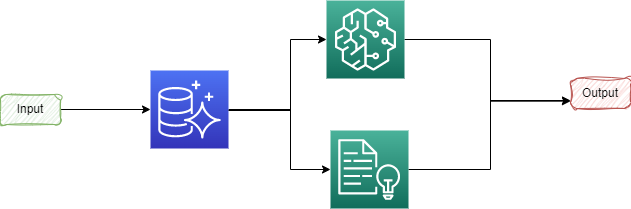

The diagram above was exported from draw.io. Its source (the exported page's mxGraphModel, read from the mxfile embedded in the PNG):
<mxGraphModel dx="1018" dy="654" grid="1" gridSize="10" guides="1" tooltips="1" connect="1" arrows="1" fold="1" page="1" pageScale="1" pageWidth="827" pageHeight="1169" math="0" shadow="0">
  <root>
    <mxCell id="0" />
    <mxCell id="1" parent="0" />
    <mxCell id="zCcCjv2qzI_-oaG76RUe-5" value="" style="edgeStyle=orthogonalEdgeStyle;rounded=0;orthogonalLoop=1;jettySize=auto;html=1;" edge="1" parent="1" source="zCcCjv2qzI_-oaG76RUe-1" target="zCcCjv2qzI_-oaG76RUe-3">
      <mxGeometry relative="1" as="geometry">
        <Array as="points">
          <mxPoint x="300" y="319" />
          <mxPoint x="300" y="379" />
        </Array>
      </mxGeometry>
    </mxCell>
    <mxCell id="zCcCjv2qzI_-oaG76RUe-1" value="" style="sketch=0;points=[[0,0,0],[0.25,0,0],[0.5,0,0],[0.75,0,0],[1,0,0],[0,1,0],[0.25,1,0],[0.5,1,0],[0.75,1,0],[1,1,0],[0,0.25,0],[0,0.5,0],[0,0.75,0],[1,0.25,0],[1,0.5,0],[1,0.75,0]];outlineConnect=0;fontColor=#232F3E;gradientColor=#4D72F3;gradientDirection=north;fillColor=#3334B9;strokeColor=#ffffff;dashed=0;verticalLabelPosition=bottom;verticalAlign=top;align=center;html=1;fontSize=12;fontStyle=0;aspect=fixed;shape=mxgraph.aws4.resourceIcon;resIcon=mxgraph.aws4.aurora;" vertex="1" parent="1">
      <mxGeometry x="160" y="280" width="78" height="78" as="geometry" />
    </mxCell>
    <mxCell id="zCcCjv2qzI_-oaG76RUe-7" style="edgeStyle=orthogonalEdgeStyle;rounded=0;orthogonalLoop=1;jettySize=auto;html=1;exitX=1;exitY=0.5;exitDx=0;exitDy=0;exitPerimeter=0;entryX=0;entryY=0.678;entryDx=0;entryDy=0;entryPerimeter=0;" edge="1" parent="1" source="zCcCjv2qzI_-oaG76RUe-2">
      <mxGeometry relative="1" as="geometry">
        <mxPoint x="580" y="310.67999999999995" as="targetPoint" />
        <Array as="points">
          <mxPoint x="500" y="249" />
          <mxPoint x="500" y="311" />
        </Array>
      </mxGeometry>
    </mxCell>
    <mxCell id="zCcCjv2qzI_-oaG76RUe-2" value="" style="sketch=0;points=[[0,0,0],[0.25,0,0],[0.5,0,0],[0.75,0,0],[1,0,0],[0,1,0],[0.25,1,0],[0.5,1,0],[0.75,1,0],[1,1,0],[0,0.25,0],[0,0.5,0],[0,0.75,0],[1,0.25,0],[1,0.5,0],[1,0.75,0]];outlineConnect=0;fontColor=#232F3E;gradientColor=#4AB29A;gradientDirection=north;fillColor=#116D5B;strokeColor=#ffffff;dashed=0;verticalLabelPosition=bottom;verticalAlign=top;align=center;html=1;fontSize=12;fontStyle=0;aspect=fixed;shape=mxgraph.aws4.resourceIcon;resIcon=mxgraph.aws4.sagemaker;" vertex="1" parent="1">
      <mxGeometry x="336" y="210" width="78" height="78" as="geometry" />
    </mxCell>
    <mxCell id="zCcCjv2qzI_-oaG76RUe-8" style="edgeStyle=orthogonalEdgeStyle;rounded=0;orthogonalLoop=1;jettySize=auto;html=1;" edge="1" parent="1" source="zCcCjv2qzI_-oaG76RUe-3">
      <mxGeometry relative="1" as="geometry">
        <mxPoint x="580" y="310" as="targetPoint" />
        <Array as="points">
          <mxPoint x="500" y="379" />
          <mxPoint x="500" y="310" />
        </Array>
      </mxGeometry>
    </mxCell>
    <mxCell id="zCcCjv2qzI_-oaG76RUe-3" value="" style="sketch=0;points=[[0,0,0],[0.25,0,0],[0.5,0,0],[0.75,0,0],[1,0,0],[0,1,0],[0.25,1,0],[0.5,1,0],[0.75,1,0],[1,1,0],[0,0.25,0],[0,0.5,0],[0,0.75,0],[1,0.25,0],[1,0.5,0],[1,0.75,0]];outlineConnect=0;fontColor=#232F3E;gradientColor=#4AB29A;gradientDirection=north;fillColor=#116D5B;strokeColor=#ffffff;dashed=0;verticalLabelPosition=bottom;verticalAlign=top;align=center;html=1;fontSize=12;fontStyle=0;aspect=fixed;shape=mxgraph.aws4.resourceIcon;resIcon=mxgraph.aws4.comprehend;" vertex="1" parent="1">
      <mxGeometry x="340" y="340" width="78" height="78" as="geometry" />
    </mxCell>
    <mxCell id="zCcCjv2qzI_-oaG76RUe-6" value="" style="edgeStyle=orthogonalEdgeStyle;rounded=0;orthogonalLoop=1;jettySize=auto;html=1;entryX=0;entryY=0.5;entryDx=0;entryDy=0;entryPerimeter=0;" edge="1" parent="1" target="zCcCjv2qzI_-oaG76RUe-2">
      <mxGeometry relative="1" as="geometry">
        <mxPoint x="238" y="320" as="sourcePoint" />
        <mxPoint x="340" y="380" as="targetPoint" />
        <Array as="points">
          <mxPoint x="300" y="320" />
          <mxPoint x="300" y="249" />
        </Array>
      </mxGeometry>
    </mxCell>
    <mxCell id="zCcCjv2qzI_-oaG76RUe-9" value="Output" style="text;strokeColor=#b85450;align=center;fillColor=#f8cecc;html=1;verticalAlign=middle;whiteSpace=wrap;rounded=1;arcSize=20;glass=0;shadow=0;sketch=1;curveFitting=1;jiggle=2;" vertex="1" parent="1">
      <mxGeometry x="580" y="288" width="60" height="30" as="geometry" />
    </mxCell>
    <mxCell id="zCcCjv2qzI_-oaG76RUe-11" value="" style="edgeStyle=orthogonalEdgeStyle;rounded=0;orthogonalLoop=1;jettySize=auto;html=1;" edge="1" parent="1" source="zCcCjv2qzI_-oaG76RUe-10" target="zCcCjv2qzI_-oaG76RUe-1">
      <mxGeometry relative="1" as="geometry" />
    </mxCell>
    <mxCell id="zCcCjv2qzI_-oaG76RUe-10" value="Input" style="text;strokeColor=#82b366;align=center;fillColor=#d5e8d4;html=1;verticalAlign=middle;whiteSpace=wrap;rounded=1;arcSize=20;glass=0;shadow=0;sketch=1;curveFitting=1;jiggle=2;" vertex="1" parent="1">
      <mxGeometry x="10" y="304" width="60" height="30" as="geometry" />
    </mxCell>
    <mxCell id="zCcCjv2qzI_-oaG76RUe-12" style="edgeStyle=orthogonalEdgeStyle;rounded=0;orthogonalLoop=1;jettySize=auto;html=1;exitX=0.5;exitY=1;exitDx=0;exitDy=0;" edge="1" parent="1" source="zCcCjv2qzI_-oaG76RUe-9" target="zCcCjv2qzI_-oaG76RUe-9">
      <mxGeometry relative="1" as="geometry" />
    </mxCell>
  </root>
</mxGraphModel>